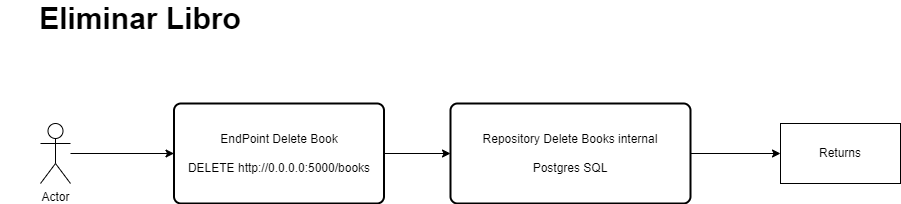

The diagram above was exported from draw.io. Its source (the exported page's mxGraphModel, read from the mxfile embedded in the PNG):
<mxGraphModel dx="868" dy="553" grid="1" gridSize="10" guides="1" tooltips="1" connect="1" arrows="1" fold="1" page="1" pageScale="1" pageWidth="827" pageHeight="1169" math="0" shadow="0">
  <root>
    <mxCell id="0" />
    <mxCell id="1" parent="0" />
    <mxCell id="iw-mGPmlxoVU_mmbgeld-1" style="edgeStyle=orthogonalEdgeStyle;rounded=0;orthogonalLoop=1;jettySize=auto;html=1;entryX=0;entryY=0.5;entryDx=0;entryDy=0;" parent="1" source="iw-mGPmlxoVU_mmbgeld-2" target="iw-mGPmlxoVU_mmbgeld-4" edge="1">
      <mxGeometry relative="1" as="geometry" />
    </mxCell>
    <mxCell id="iw-mGPmlxoVU_mmbgeld-2" value="Actor" style="shape=umlActor;verticalLabelPosition=bottom;verticalAlign=top;html=1;outlineConnect=0;" parent="1" vertex="1">
      <mxGeometry x="70" y="180" width="30" height="60" as="geometry" />
    </mxCell>
    <mxCell id="iw-mGPmlxoVU_mmbgeld-3" style="edgeStyle=orthogonalEdgeStyle;rounded=0;orthogonalLoop=1;jettySize=auto;html=1;entryX=0;entryY=0.5;entryDx=0;entryDy=0;" parent="1" source="iw-mGPmlxoVU_mmbgeld-4" target="iw-mGPmlxoVU_mmbgeld-6" edge="1">
      <mxGeometry relative="1" as="geometry" />
    </mxCell>
    <mxCell id="iw-mGPmlxoVU_mmbgeld-4" value="EndPoint Delete Book&lt;br&gt;&lt;br&gt;DELETE http://0.0.0.0:5000/books" style="rounded=1;whiteSpace=wrap;html=1;absoluteArcSize=1;arcSize=14;strokeWidth=2;" parent="1" vertex="1">
      <mxGeometry x="203.5" y="160" width="210" height="100" as="geometry" />
    </mxCell>
    <mxCell id="iw-mGPmlxoVU_mmbgeld-5" style="edgeStyle=orthogonalEdgeStyle;rounded=0;orthogonalLoop=1;jettySize=auto;html=1;entryX=0;entryY=0.5;entryDx=0;entryDy=0;" parent="1" source="iw-mGPmlxoVU_mmbgeld-6" target="iw-mGPmlxoVU_mmbgeld-12" edge="1">
      <mxGeometry relative="1" as="geometry">
        <mxPoint x="860" y="210" as="targetPoint" />
      </mxGeometry>
    </mxCell>
    <mxCell id="iw-mGPmlxoVU_mmbgeld-6" value="Repository Delete Books internal&lt;br&gt;&lt;br&gt;Postgres SQL" style="rounded=1;whiteSpace=wrap;html=1;absoluteArcSize=1;arcSize=14;strokeWidth=2;" parent="1" vertex="1">
      <mxGeometry x="480" y="160" width="240" height="100" as="geometry" />
    </mxCell>
    <mxCell id="iw-mGPmlxoVU_mmbgeld-12" value="Returns" style="whiteSpace=wrap;html=1;" parent="1" vertex="1">
      <mxGeometry x="810" y="180" width="120" height="60" as="geometry" />
    </mxCell>
    <mxCell id="iw-mGPmlxoVU_mmbgeld-19" value="&lt;font style=&quot;font-size: 30px&quot;&gt;&lt;b&gt;Eliminar Libro&lt;/b&gt;&lt;/font&gt;" style="text;html=1;strokeColor=none;fillColor=none;align=center;verticalAlign=middle;whiteSpace=wrap;rounded=0;fontSize=25;" parent="1" vertex="1">
      <mxGeometry x="30" y="60" width="280" height="30" as="geometry" />
    </mxCell>
  </root>
</mxGraphModel>